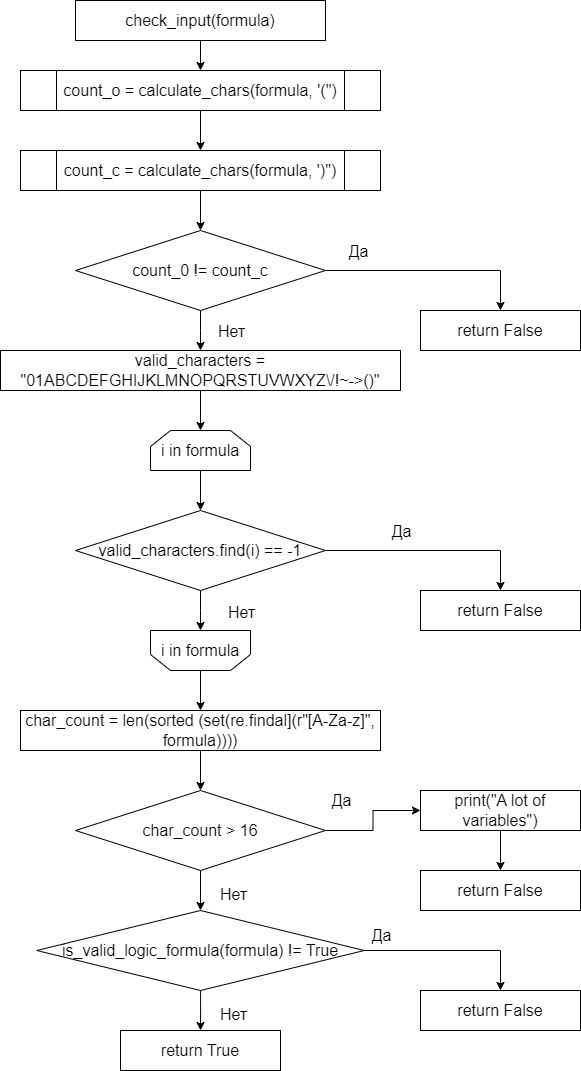

The diagram above was exported from draw.io. Its source (the exported page's mxGraphModel, read from the mxfile embedded in the PNG):
<mxGraphModel dx="1050" dy="522" grid="1" gridSize="10" guides="1" tooltips="1" connect="1" arrows="1" fold="1" page="1" pageScale="1" pageWidth="827" pageHeight="1169" math="0" shadow="0">
  <root>
    <mxCell id="0" />
    <mxCell id="1" parent="0" />
    <mxCell id="-NeO3mHKXPlUB0tSb5Pz-6" style="edgeStyle=orthogonalEdgeStyle;rounded=0;orthogonalLoop=1;jettySize=auto;html=1;fontSize=16;" parent="1" source="-NeO3mHKXPlUB0tSb5Pz-1" target="-NeO3mHKXPlUB0tSb5Pz-4" edge="1">
      <mxGeometry relative="1" as="geometry" />
    </mxCell>
    <mxCell id="-NeO3mHKXPlUB0tSb5Pz-1" value="&lt;font style=&quot;font-size: 16px;&quot;&gt;check_input(formula)&lt;/font&gt;" style="rounded=1;whiteSpace=wrap;html=1;arcSize=0;strokeWidth=1;fontSize=16;" parent="1" vertex="1">
      <mxGeometry x="295" y="50" width="250" height="40" as="geometry" />
    </mxCell>
    <mxCell id="-NeO3mHKXPlUB0tSb5Pz-7" style="edgeStyle=orthogonalEdgeStyle;rounded=0;orthogonalLoop=1;jettySize=auto;html=1;fontSize=16;" parent="1" source="-NeO3mHKXPlUB0tSb5Pz-4" target="-NeO3mHKXPlUB0tSb5Pz-5" edge="1">
      <mxGeometry relative="1" as="geometry" />
    </mxCell>
    <mxCell id="-NeO3mHKXPlUB0tSb5Pz-4" value="count_o = calculate_chars(formula, '(&quot;)" style="shape=process;whiteSpace=wrap;html=1;backgroundOutline=1;fontSize=16;" parent="1" vertex="1">
      <mxGeometry x="240" y="120" width="360" height="40" as="geometry" />
    </mxCell>
    <mxCell id="-NeO3mHKXPlUB0tSb5Pz-5" value="count_c = calculate_chars(formula, ')&quot;)" style="shape=process;whiteSpace=wrap;html=1;backgroundOutline=1;fontSize=16;" parent="1" vertex="1">
      <mxGeometry x="240" y="200" width="360" height="40" as="geometry" />
    </mxCell>
    <mxCell id="-NeO3mHKXPlUB0tSb5Pz-9" style="edgeStyle=orthogonalEdgeStyle;rounded=0;orthogonalLoop=1;jettySize=auto;html=1;entryX=0.5;entryY=0;entryDx=0;entryDy=0;fontSize=16;" parent="1" source="-NeO3mHKXPlUB0tSb5Pz-8" target="-NeO3mHKXPlUB0tSb5Pz-10" edge="1">
      <mxGeometry relative="1" as="geometry">
        <mxPoint x="720" y="356" as="targetPoint" />
        <Array as="points">
          <mxPoint x="720" y="320" />
        </Array>
      </mxGeometry>
    </mxCell>
    <mxCell id="-NeO3mHKXPlUB0tSb5Pz-11" value="&lt;font style=&quot;font-size: 16px;&quot;&gt;Да&lt;/font&gt;" style="edgeLabel;html=1;align=center;verticalAlign=middle;resizable=0;points=[];fontSize=16;" parent="-NeO3mHKXPlUB0tSb5Pz-9" connectable="0" vertex="1">
      <mxGeometry x="-0.2653" relative="1" as="geometry">
        <mxPoint x="-47" y="-20" as="offset" />
      </mxGeometry>
    </mxCell>
    <mxCell id="-NeO3mHKXPlUB0tSb5Pz-14" style="edgeStyle=orthogonalEdgeStyle;rounded=0;orthogonalLoop=1;jettySize=auto;html=1;fontSize=16;" parent="1" source="-NeO3mHKXPlUB0tSb5Pz-8" edge="1">
      <mxGeometry relative="1" as="geometry">
        <mxPoint x="419.9999999999999" y="400" as="targetPoint" />
      </mxGeometry>
    </mxCell>
    <mxCell id="-NeO3mHKXPlUB0tSb5Pz-18" value="&lt;font style=&quot;font-size: 16px;&quot;&gt;Нет&lt;/font&gt;" style="edgeLabel;html=1;align=center;verticalAlign=middle;resizable=0;points=[];fontSize=16;" parent="-NeO3mHKXPlUB0tSb5Pz-14" connectable="0" vertex="1">
      <mxGeometry x="-0.1437" y="-1" relative="1" as="geometry">
        <mxPoint x="31" y="3" as="offset" />
      </mxGeometry>
    </mxCell>
    <mxCell id="-NeO3mHKXPlUB0tSb5Pz-8" value="count_0 != count_c" style="rhombus;whiteSpace=wrap;html=1;fontSize=16;" parent="1" vertex="1">
      <mxGeometry x="295" y="280" width="250" height="80" as="geometry" />
    </mxCell>
    <mxCell id="-NeO3mHKXPlUB0tSb5Pz-10" value="&lt;font style=&quot;font-size: 16px;&quot;&gt;return False&lt;/font&gt;" style="rounded=1;whiteSpace=wrap;html=1;arcSize=0;strokeWidth=1;fontSize=16;" parent="1" vertex="1">
      <mxGeometry x="640" y="360" width="160" height="40" as="geometry" />
    </mxCell>
    <mxCell id="-NeO3mHKXPlUB0tSb5Pz-13" style="edgeStyle=orthogonalEdgeStyle;rounded=0;orthogonalLoop=1;jettySize=auto;html=1;fontSize=16;" parent="1" source="-NeO3mHKXPlUB0tSb5Pz-5" edge="1">
      <mxGeometry relative="1" as="geometry">
        <mxPoint x="420" y="280" as="targetPoint" />
        <Array as="points">
          <mxPoint x="420" y="280" />
        </Array>
      </mxGeometry>
    </mxCell>
    <mxCell id="-NeO3mHKXPlUB0tSb5Pz-17" style="edgeStyle=orthogonalEdgeStyle;rounded=0;orthogonalLoop=1;jettySize=auto;html=1;entryX=0.5;entryY=0;entryDx=0;entryDy=0;fontSize=16;" parent="1" source="-NeO3mHKXPlUB0tSb5Pz-15" target="-NeO3mHKXPlUB0tSb5Pz-16" edge="1">
      <mxGeometry relative="1" as="geometry" />
    </mxCell>
    <mxCell id="-NeO3mHKXPlUB0tSb5Pz-15" value="valid_characters = &quot;01ABCDEFGHIJKLMNOPQRSTUVWXYZ\/!~-&amp;gt;()&quot;" style="rounded=0;whiteSpace=wrap;html=1;fontSize=16;" parent="1" vertex="1">
      <mxGeometry x="220" y="400" width="400" height="40" as="geometry" />
    </mxCell>
    <mxCell id="-NeO3mHKXPlUB0tSb5Pz-20" style="edgeStyle=orthogonalEdgeStyle;rounded=0;orthogonalLoop=1;jettySize=auto;html=1;entryX=0.5;entryY=0;entryDx=0;entryDy=0;fontSize=16;" parent="1" source="-NeO3mHKXPlUB0tSb5Pz-16" target="-NeO3mHKXPlUB0tSb5Pz-19" edge="1">
      <mxGeometry relative="1" as="geometry" />
    </mxCell>
    <mxCell id="-NeO3mHKXPlUB0tSb5Pz-16" value="&lt;font style=&quot;font-size: 16px;&quot;&gt;i in formula&lt;/font&gt;" style="shape=loopLimit;whiteSpace=wrap;html=1;fontFamily=Helvetica;fontSize=16;fontColor=default;labelBackgroundColor=default;" parent="1" vertex="1">
      <mxGeometry x="370" y="480" width="100" height="40" as="geometry" />
    </mxCell>
    <mxCell id="-NeO3mHKXPlUB0tSb5Pz-22" style="edgeStyle=orthogonalEdgeStyle;rounded=0;orthogonalLoop=1;jettySize=auto;html=1;entryX=0.5;entryY=0;entryDx=0;entryDy=0;fontSize=16;" parent="1" source="-NeO3mHKXPlUB0tSb5Pz-19" target="-NeO3mHKXPlUB0tSb5Pz-21" edge="1">
      <mxGeometry relative="1" as="geometry" />
    </mxCell>
    <mxCell id="-NeO3mHKXPlUB0tSb5Pz-23" value="&lt;font style=&quot;font-size: 16px;&quot;&gt;Да&lt;/font&gt;" style="edgeLabel;html=1;align=center;verticalAlign=middle;resizable=0;points=[];fontSize=16;" parent="-NeO3mHKXPlUB0tSb5Pz-22" connectable="0" vertex="1">
      <mxGeometry x="-0.5273" y="-2" relative="1" as="geometry">
        <mxPoint x="24" y="-22" as="offset" />
      </mxGeometry>
    </mxCell>
    <mxCell id="-NeO3mHKXPlUB0tSb5Pz-24" style="edgeStyle=orthogonalEdgeStyle;rounded=0;orthogonalLoop=1;jettySize=auto;html=1;fontSize=16;" parent="1" source="-NeO3mHKXPlUB0tSb5Pz-19" edge="1">
      <mxGeometry relative="1" as="geometry">
        <mxPoint x="420" y="680" as="targetPoint" />
      </mxGeometry>
    </mxCell>
    <mxCell id="-NeO3mHKXPlUB0tSb5Pz-25" value="&lt;font style=&quot;font-size: 16px;&quot;&gt;Нет&lt;/font&gt;" style="edgeLabel;html=1;align=center;verticalAlign=middle;resizable=0;points=[];fontSize=16;" parent="-NeO3mHKXPlUB0tSb5Pz-24" connectable="0" vertex="1">
      <mxGeometry x="-0.2333" y="-1" relative="1" as="geometry">
        <mxPoint x="41" y="5" as="offset" />
      </mxGeometry>
    </mxCell>
    <mxCell id="-NeO3mHKXPlUB0tSb5Pz-19" value="valid_characters.find(i) == -1" style="rhombus;whiteSpace=wrap;html=1;fontSize=16;" parent="1" vertex="1">
      <mxGeometry x="295" y="560" width="250" height="80" as="geometry" />
    </mxCell>
    <mxCell id="-NeO3mHKXPlUB0tSb5Pz-21" value="&lt;font style=&quot;font-size: 16px;&quot;&gt;return False&lt;/font&gt;" style="rounded=1;whiteSpace=wrap;html=1;arcSize=0;strokeWidth=1;fontSize=16;" parent="1" vertex="1">
      <mxGeometry x="640" y="640" width="160" height="40" as="geometry" />
    </mxCell>
    <mxCell id="-NeO3mHKXPlUB0tSb5Pz-36" style="edgeStyle=orthogonalEdgeStyle;rounded=0;orthogonalLoop=1;jettySize=auto;html=1;fontSize=16;" parent="1" source="-NeO3mHKXPlUB0tSb5Pz-26" target="-NeO3mHKXPlUB0tSb5Pz-29" edge="1">
      <mxGeometry relative="1" as="geometry" />
    </mxCell>
    <mxCell id="-NeO3mHKXPlUB0tSb5Pz-26" value="char_count = len(sorted (set(re.findal](r&quot;[A-Za-z]&quot;, formula))))" style="rounded=0;whiteSpace=wrap;html=1;fontSize=16;" parent="1" vertex="1">
      <mxGeometry x="240" y="760" width="360" height="40" as="geometry" />
    </mxCell>
    <mxCell id="-NeO3mHKXPlUB0tSb5Pz-28" style="edgeStyle=orthogonalEdgeStyle;rounded=0;orthogonalLoop=1;jettySize=auto;html=1;entryX=0.5;entryY=0;entryDx=0;entryDy=0;fontSize=16;" parent="1" source="-NeO3mHKXPlUB0tSb5Pz-27" target="-NeO3mHKXPlUB0tSb5Pz-26" edge="1">
      <mxGeometry relative="1" as="geometry" />
    </mxCell>
    <mxCell id="-NeO3mHKXPlUB0tSb5Pz-27" value="i in formula" style="shape=loopLimit;whiteSpace=wrap;html=1;fontFamily=Helvetica;fontSize=16;fontColor=default;labelBackgroundColor=default;direction=west;" parent="1" vertex="1">
      <mxGeometry x="370" y="680" width="100" height="40" as="geometry" />
    </mxCell>
    <mxCell id="-NeO3mHKXPlUB0tSb5Pz-33" style="edgeStyle=orthogonalEdgeStyle;rounded=0;orthogonalLoop=1;jettySize=auto;html=1;exitX=1;exitY=0.5;exitDx=0;exitDy=0;entryX=0;entryY=0.5;entryDx=0;entryDy=0;fontSize=16;" parent="1" source="-NeO3mHKXPlUB0tSb5Pz-29" target="-NeO3mHKXPlUB0tSb5Pz-43" edge="1">
      <mxGeometry relative="1" as="geometry">
        <mxPoint x="640" y="840" as="targetPoint" />
      </mxGeometry>
    </mxCell>
    <mxCell id="-NeO3mHKXPlUB0tSb5Pz-35" style="edgeStyle=orthogonalEdgeStyle;rounded=0;orthogonalLoop=1;jettySize=auto;html=1;entryX=0.5;entryY=0;entryDx=0;entryDy=0;fontSize=16;" parent="1" source="-NeO3mHKXPlUB0tSb5Pz-29" target="-NeO3mHKXPlUB0tSb5Pz-30" edge="1">
      <mxGeometry relative="1" as="geometry" />
    </mxCell>
    <mxCell id="-NeO3mHKXPlUB0tSb5Pz-29" value="char_count &amp;gt; 16" style="rhombus;whiteSpace=wrap;html=1;fontSize=16;" parent="1" vertex="1">
      <mxGeometry x="295" y="840" width="250" height="80" as="geometry" />
    </mxCell>
    <mxCell id="-NeO3mHKXPlUB0tSb5Pz-34" style="edgeStyle=orthogonalEdgeStyle;rounded=0;orthogonalLoop=1;jettySize=auto;html=1;exitX=1;exitY=0.5;exitDx=0;exitDy=0;entryX=0.5;entryY=0;entryDx=0;entryDy=0;fontSize=16;" parent="1" source="-NeO3mHKXPlUB0tSb5Pz-30" target="-NeO3mHKXPlUB0tSb5Pz-32" edge="1">
      <mxGeometry relative="1" as="geometry" />
    </mxCell>
    <mxCell id="-NeO3mHKXPlUB0tSb5Pz-41" style="edgeStyle=orthogonalEdgeStyle;rounded=0;orthogonalLoop=1;jettySize=auto;html=1;fontSize=16;" parent="1" source="-NeO3mHKXPlUB0tSb5Pz-30" edge="1">
      <mxGeometry relative="1" as="geometry">
        <mxPoint x="420" y="1080" as="targetPoint" />
      </mxGeometry>
    </mxCell>
    <mxCell id="-NeO3mHKXPlUB0tSb5Pz-30" value="is_valid_logic_formula(formula) != True" style="rhombus;whiteSpace=wrap;html=1;fontSize=16;" parent="1" vertex="1">
      <mxGeometry x="256.25" y="960" width="327.5" height="80" as="geometry" />
    </mxCell>
    <mxCell id="-NeO3mHKXPlUB0tSb5Pz-31" value="&lt;font style=&quot;font-size: 16px;&quot;&gt;return False&lt;/font&gt;" style="rounded=1;whiteSpace=wrap;html=1;arcSize=0;strokeWidth=1;fontSize=16;" parent="1" vertex="1">
      <mxGeometry x="640" y="920" width="160" height="40" as="geometry" />
    </mxCell>
    <mxCell id="-NeO3mHKXPlUB0tSb5Pz-32" value="&lt;font style=&quot;font-size: 16px;&quot;&gt;return False&lt;/font&gt;" style="rounded=1;whiteSpace=wrap;html=1;arcSize=0;strokeWidth=1;fontSize=16;" parent="1" vertex="1">
      <mxGeometry x="640" y="1040" width="160" height="40" as="geometry" />
    </mxCell>
    <mxCell id="-NeO3mHKXPlUB0tSb5Pz-37" value="&lt;font style=&quot;font-size: 16px;&quot;&gt;Да&lt;/font&gt;" style="edgeLabel;html=1;align=center;verticalAlign=middle;resizable=0;points=[];fontSize=16;" parent="1" connectable="0" vertex="1">
      <mxGeometry x="589.9990909090908" y="585" as="geometry">
        <mxPoint x="-29" y="264" as="offset" />
      </mxGeometry>
    </mxCell>
    <mxCell id="-NeO3mHKXPlUB0tSb5Pz-38" value="&lt;font style=&quot;font-size: 16px;&quot;&gt;Да&lt;/font&gt;" style="edgeLabel;html=1;align=center;verticalAlign=middle;resizable=0;points=[];fontSize=16;" parent="1" connectable="0" vertex="1">
      <mxGeometry x="629.9090909090908" y="720" as="geometry">
        <mxPoint x="-29" y="264" as="offset" />
      </mxGeometry>
    </mxCell>
    <mxCell id="-NeO3mHKXPlUB0tSb5Pz-39" value="&lt;font style=&quot;font-size: 16px;&quot;&gt;Нет&lt;/font&gt;" style="edgeLabel;html=1;align=center;verticalAlign=middle;resizable=0;points=[];fontSize=16;" parent="1" connectable="0" vertex="1">
      <mxGeometry x="489.9999999999998" y="920.0045454545455" as="geometry">
        <mxPoint x="-37" y="143" as="offset" />
      </mxGeometry>
    </mxCell>
    <mxCell id="-NeO3mHKXPlUB0tSb5Pz-40" value="&lt;font style=&quot;font-size: 16px;&quot;&gt;Нет&lt;/font&gt;" style="edgeLabel;html=1;align=center;verticalAlign=middle;resizable=0;points=[];fontSize=16;" parent="1" connectable="0" vertex="1">
      <mxGeometry x="489.9999999999998" y="800.0045454545455" as="geometry">
        <mxPoint x="-37" y="143" as="offset" />
      </mxGeometry>
    </mxCell>
    <mxCell id="-NeO3mHKXPlUB0tSb5Pz-42" value="&lt;font style=&quot;font-size: 16px;&quot;&gt;return True&lt;/font&gt;" style="rounded=1;whiteSpace=wrap;html=1;arcSize=0;strokeWidth=1;fontSize=16;" parent="1" vertex="1">
      <mxGeometry x="340" y="1080" width="160" height="40" as="geometry" />
    </mxCell>
    <mxCell id="-NeO3mHKXPlUB0tSb5Pz-44" style="edgeStyle=orthogonalEdgeStyle;rounded=0;orthogonalLoop=1;jettySize=auto;html=1;entryX=0.5;entryY=0;entryDx=0;entryDy=0;fontSize=16;" parent="1" source="-NeO3mHKXPlUB0tSb5Pz-43" target="-NeO3mHKXPlUB0tSb5Pz-31" edge="1">
      <mxGeometry relative="1" as="geometry" />
    </mxCell>
    <mxCell id="-NeO3mHKXPlUB0tSb5Pz-43" value="print(&quot;A lot of variables&quot;)" style="rounded=0;whiteSpace=wrap;html=1;fontSize=16;" parent="1" vertex="1">
      <mxGeometry x="640" y="840" width="160" height="40" as="geometry" />
    </mxCell>
  </root>
</mxGraphModel>